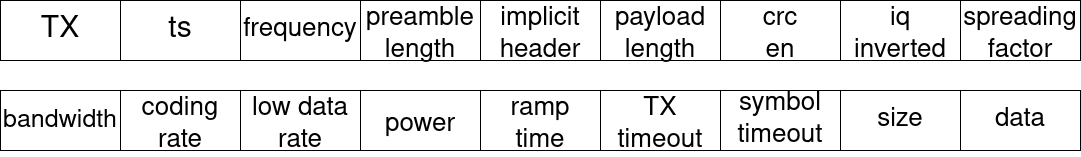

The diagram above was exported from draw.io. Its source (the exported page's mxGraphModel, read from the mxfile embedded in the PNG):
<mxGraphModel dx="2390" dy="2618" grid="1" gridSize="10" guides="1" tooltips="1" connect="1" arrows="1" fold="1" page="1" pageScale="1" pageWidth="850" pageHeight="1100" math="0" shadow="0">
  <root>
    <mxCell id="0" />
    <mxCell id="1" parent="0" />
    <mxCell id="AXaJ4TnZQXxtumA72dTd-1" value="" style="rounded=0;whiteSpace=wrap;html=1;" vertex="1" parent="1">
      <mxGeometry x="340" y="-520" width="120" height="60" as="geometry" />
    </mxCell>
    <mxCell id="AXaJ4TnZQXxtumA72dTd-2" value="" style="rounded=0;whiteSpace=wrap;html=1;" vertex="1" parent="1">
      <mxGeometry x="460" y="-520" width="120" height="60" as="geometry" />
    </mxCell>
    <mxCell id="AXaJ4TnZQXxtumA72dTd-3" value="" style="rounded=0;whiteSpace=wrap;html=1;" vertex="1" parent="1">
      <mxGeometry x="580" y="-520" width="120" height="60" as="geometry" />
    </mxCell>
    <mxCell id="AXaJ4TnZQXxtumA72dTd-4" value="" style="rounded=0;whiteSpace=wrap;html=1;" vertex="1" parent="1">
      <mxGeometry x="700" y="-520" width="120" height="60" as="geometry" />
    </mxCell>
    <mxCell id="AXaJ4TnZQXxtumA72dTd-5" value="" style="rounded=0;whiteSpace=wrap;html=1;" vertex="1" parent="1">
      <mxGeometry x="820" y="-520" width="120" height="60" as="geometry" />
    </mxCell>
    <mxCell id="AXaJ4TnZQXxtumA72dTd-6" value="" style="rounded=0;whiteSpace=wrap;html=1;" vertex="1" parent="1">
      <mxGeometry x="940" y="-520" width="120" height="60" as="geometry" />
    </mxCell>
    <mxCell id="AXaJ4TnZQXxtumA72dTd-7" value="" style="rounded=0;whiteSpace=wrap;html=1;" vertex="1" parent="1">
      <mxGeometry x="1060" y="-520" width="120" height="60" as="geometry" />
    </mxCell>
    <mxCell id="AXaJ4TnZQXxtumA72dTd-8" value="" style="rounded=0;whiteSpace=wrap;html=1;" vertex="1" parent="1">
      <mxGeometry x="1180" y="-520" width="120" height="60" as="geometry" />
    </mxCell>
    <mxCell id="AXaJ4TnZQXxtumA72dTd-9" value="" style="rounded=0;whiteSpace=wrap;html=1;" vertex="1" parent="1">
      <mxGeometry x="1300" y="-520" width="120" height="60" as="geometry" />
    </mxCell>
    <mxCell id="AXaJ4TnZQXxtumA72dTd-10" value="" style="rounded=0;whiteSpace=wrap;html=1;" vertex="1" parent="1">
      <mxGeometry x="340" y="-430" width="120" height="60" as="geometry" />
    </mxCell>
    <mxCell id="AXaJ4TnZQXxtumA72dTd-12" value="" style="rounded=0;whiteSpace=wrap;html=1;" vertex="1" parent="1">
      <mxGeometry x="460" y="-430" width="120" height="60" as="geometry" />
    </mxCell>
    <mxCell id="AXaJ4TnZQXxtumA72dTd-13" value="" style="rounded=0;whiteSpace=wrap;html=1;" vertex="1" parent="1">
      <mxGeometry x="580" y="-430" width="120" height="60" as="geometry" />
    </mxCell>
    <mxCell id="AXaJ4TnZQXxtumA72dTd-14" value="" style="rounded=0;whiteSpace=wrap;html=1;" vertex="1" parent="1">
      <mxGeometry x="700" y="-430" width="120" height="60" as="geometry" />
    </mxCell>
    <mxCell id="AXaJ4TnZQXxtumA72dTd-15" value="" style="rounded=0;whiteSpace=wrap;html=1;" vertex="1" parent="1">
      <mxGeometry x="820" y="-430" width="120" height="60" as="geometry" />
    </mxCell>
    <mxCell id="AXaJ4TnZQXxtumA72dTd-16" value="" style="rounded=0;whiteSpace=wrap;html=1;" vertex="1" parent="1">
      <mxGeometry x="940" y="-430" width="120" height="60" as="geometry" />
    </mxCell>
    <mxCell id="AXaJ4TnZQXxtumA72dTd-17" value="" style="rounded=0;whiteSpace=wrap;html=1;" vertex="1" parent="1">
      <mxGeometry x="1060" y="-430" width="120" height="60" as="geometry" />
    </mxCell>
    <mxCell id="AXaJ4TnZQXxtumA72dTd-18" value="&lt;font style=&quot;font-size: 30px;&quot;&gt;TX&lt;/font&gt;" style="text;html=1;strokeColor=none;fillColor=none;align=center;verticalAlign=middle;whiteSpace=wrap;rounded=0;" vertex="1" parent="1">
      <mxGeometry x="370" y="-505" width="60" height="30" as="geometry" />
    </mxCell>
    <mxCell id="AXaJ4TnZQXxtumA72dTd-21" value="&lt;font style=&quot;font-size: 30px;&quot;&gt;ts&lt;/font&gt;" style="text;html=1;strokeColor=none;fillColor=none;align=center;verticalAlign=middle;whiteSpace=wrap;rounded=0;" vertex="1" parent="1">
      <mxGeometry x="490" y="-505" width="60" height="30" as="geometry" />
    </mxCell>
    <mxCell id="AXaJ4TnZQXxtumA72dTd-22" value="&lt;font style=&quot;font-size: 26px;&quot;&gt;frequency&lt;/font&gt;" style="text;html=1;strokeColor=none;fillColor=none;align=center;verticalAlign=middle;whiteSpace=wrap;rounded=0;" vertex="1" parent="1">
      <mxGeometry x="610" y="-505" width="60" height="30" as="geometry" />
    </mxCell>
    <mxCell id="AXaJ4TnZQXxtumA72dTd-23" value="&lt;div&gt;&lt;font style=&quot;font-size: 26px;&quot;&gt;preamble&lt;/font&gt;&lt;/div&gt;&lt;div&gt;&lt;font style=&quot;font-size: 26px;&quot;&gt;length&lt;/font&gt;&lt;/div&gt;" style="text;html=1;strokeColor=none;fillColor=none;align=center;verticalAlign=middle;whiteSpace=wrap;rounded=0;" vertex="1" parent="1">
      <mxGeometry x="730" y="-500" width="60" height="30" as="geometry" />
    </mxCell>
    <mxCell id="AXaJ4TnZQXxtumA72dTd-27" value="&lt;font style=&quot;font-size: 26px;&quot;&gt;implicit header&lt;/font&gt;" style="text;html=1;strokeColor=none;fillColor=none;align=center;verticalAlign=middle;whiteSpace=wrap;rounded=0;" vertex="1" parent="1">
      <mxGeometry x="850" y="-500" width="60" height="30" as="geometry" />
    </mxCell>
    <mxCell id="AXaJ4TnZQXxtumA72dTd-28" value="&lt;font style=&quot;font-size: 26px;&quot;&gt;payload length&lt;/font&gt;" style="text;html=1;strokeColor=none;fillColor=none;align=center;verticalAlign=middle;whiteSpace=wrap;rounded=0;" vertex="1" parent="1">
      <mxGeometry x="970" y="-500" width="60" height="30" as="geometry" />
    </mxCell>
    <mxCell id="AXaJ4TnZQXxtumA72dTd-29" value="&lt;font style=&quot;font-size: 26px;&quot;&gt;crc en&lt;/font&gt;" style="text;html=1;strokeColor=none;fillColor=none;align=center;verticalAlign=middle;whiteSpace=wrap;rounded=0;" vertex="1" parent="1">
      <mxGeometry x="1090" y="-500" width="60" height="30" as="geometry" />
    </mxCell>
    <mxCell id="AXaJ4TnZQXxtumA72dTd-30" value="&lt;font style=&quot;font-size: 26px;&quot;&gt;iq inverted&lt;/font&gt;" style="text;html=1;strokeColor=none;fillColor=none;align=center;verticalAlign=middle;whiteSpace=wrap;rounded=0;" vertex="1" parent="1">
      <mxGeometry x="1210" y="-500" width="60" height="30" as="geometry" />
    </mxCell>
    <mxCell id="AXaJ4TnZQXxtumA72dTd-31" value="&lt;font style=&quot;font-size: 26px;&quot;&gt;spreading factor&lt;/font&gt;" style="text;html=1;strokeColor=none;fillColor=none;align=center;verticalAlign=middle;whiteSpace=wrap;rounded=0;" vertex="1" parent="1">
      <mxGeometry x="1330" y="-500" width="60" height="30" as="geometry" />
    </mxCell>
    <mxCell id="AXaJ4TnZQXxtumA72dTd-32" value="&lt;font style=&quot;font-size: 25px;&quot;&gt;bandwidth&lt;/font&gt;" style="text;html=1;strokeColor=none;fillColor=none;align=center;verticalAlign=middle;whiteSpace=wrap;rounded=0;" vertex="1" parent="1">
      <mxGeometry x="370" y="-415" width="60" height="30" as="geometry" />
    </mxCell>
    <mxCell id="AXaJ4TnZQXxtumA72dTd-34" value="&lt;font style=&quot;font-size: 26px;&quot;&gt;coding rate&lt;/font&gt;" style="text;html=1;strokeColor=none;fillColor=none;align=center;verticalAlign=middle;whiteSpace=wrap;rounded=0;" vertex="1" parent="1">
      <mxGeometry x="490" y="-410" width="60" height="30" as="geometry" />
    </mxCell>
    <mxCell id="AXaJ4TnZQXxtumA72dTd-35" value="&lt;font style=&quot;font-size: 26px;&quot;&gt;low data rate&lt;/font&gt;" style="text;html=1;strokeColor=none;fillColor=none;align=center;verticalAlign=middle;whiteSpace=wrap;rounded=0;" vertex="1" parent="1">
      <mxGeometry x="585" y="-410" width="110" height="30" as="geometry" />
    </mxCell>
    <mxCell id="AXaJ4TnZQXxtumA72dTd-36" value="&lt;font style=&quot;font-size: 26px;&quot;&gt;power&lt;/font&gt;" style="text;html=1;strokeColor=none;fillColor=none;align=center;verticalAlign=middle;whiteSpace=wrap;rounded=0;" vertex="1" parent="1">
      <mxGeometry x="730" y="-410" width="60" height="30" as="geometry" />
    </mxCell>
    <mxCell id="AXaJ4TnZQXxtumA72dTd-38" value="&lt;font style=&quot;font-size: 26px;&quot;&gt;ramp time&lt;/font&gt;" style="text;html=1;strokeColor=none;fillColor=none;align=center;verticalAlign=middle;whiteSpace=wrap;rounded=0;" vertex="1" parent="1">
      <mxGeometry x="850" y="-410" width="60" height="30" as="geometry" />
    </mxCell>
    <mxCell id="AXaJ4TnZQXxtumA72dTd-39" value="&lt;font style=&quot;font-size: 26px;&quot;&gt;TX timeout&lt;/font&gt;" style="text;html=1;strokeColor=none;fillColor=none;align=center;verticalAlign=middle;whiteSpace=wrap;rounded=0;" vertex="1" parent="1">
      <mxGeometry x="970" y="-410" width="60" height="30" as="geometry" />
    </mxCell>
    <mxCell id="AXaJ4TnZQXxtumA72dTd-40" value="&lt;font style=&quot;font-size: 26px;&quot;&gt;symbol timeout&lt;/font&gt;" style="text;html=1;strokeColor=none;fillColor=none;align=center;verticalAlign=middle;whiteSpace=wrap;rounded=0;" vertex="1" parent="1">
      <mxGeometry x="1090" y="-415" width="60" height="30" as="geometry" />
    </mxCell>
    <mxCell id="AXaJ4TnZQXxtumA72dTd-44" value="&lt;font style=&quot;font-size: 26px;&quot;&gt;size&lt;/font&gt;" style="rounded=0;whiteSpace=wrap;html=1;" vertex="1" parent="1">
      <mxGeometry x="1180" y="-430" width="120" height="60" as="geometry" />
    </mxCell>
    <mxCell id="AXaJ4TnZQXxtumA72dTd-45" value="&lt;font style=&quot;font-size: 26px;&quot;&gt;data&lt;/font&gt;" style="rounded=0;whiteSpace=wrap;html=1;" vertex="1" parent="1">
      <mxGeometry x="1300" y="-430" width="120" height="60" as="geometry" />
    </mxCell>
  </root>
</mxGraphModel>